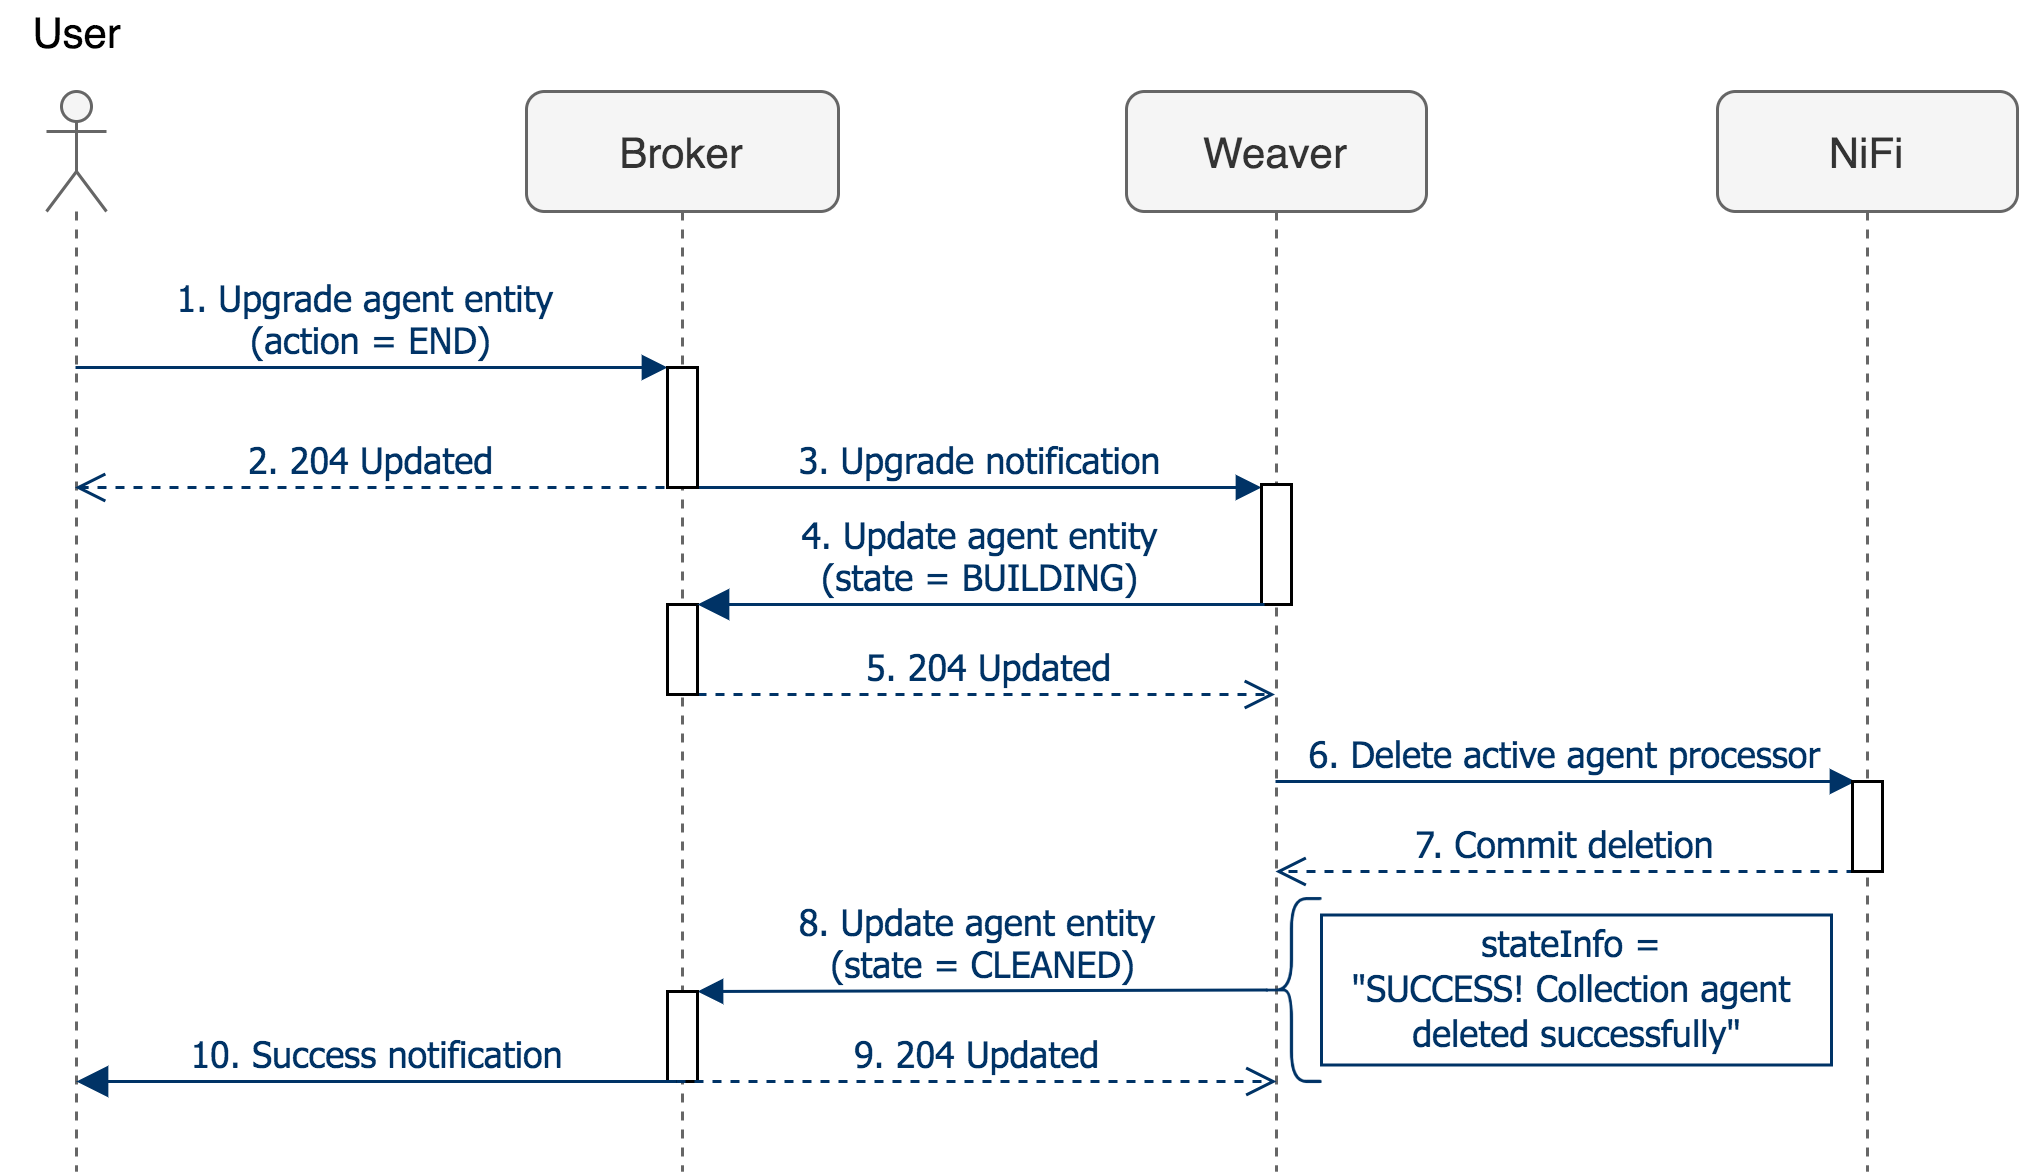

The diagram above was exported from draw.io. Its source (the exported page's mxGraphModel, read from the mxfile embedded in the PNG):
<mxGraphModel dx="788" dy="525" grid="1" gridSize="10" guides="1" tooltips="1" connect="1" arrows="1" fold="1" page="1" pageScale="1" pageWidth="827" pageHeight="1169" math="0" shadow="0">
  <root>
    <mxCell id="6v8urvEyhV_714q1tg8v-0" />
    <mxCell id="6v8urvEyhV_714q1tg8v-1" parent="6v8urvEyhV_714q1tg8v-0" />
    <mxCell id="swJTQClggVguwRCMmkoY-0" value="Broker" style="shape=umlLifeline;perimeter=lifelinePerimeter;whiteSpace=wrap;html=1;container=0;collapsible=0;recursiveResize=0;outlineConnect=0;rounded=1;fontSize=14;fontColor=#333333;strokeColor=#666666;fillColor=#f5f5f5;" parent="6v8urvEyhV_714q1tg8v-1" vertex="1">
      <mxGeometry x="330" y="160" width="104" height="360" as="geometry" />
    </mxCell>
    <mxCell id="swJTQClggVguwRCMmkoY-1" value="Weaver" style="shape=umlLifeline;perimeter=lifelinePerimeter;whiteSpace=wrap;html=1;container=0;collapsible=0;recursiveResize=0;outlineConnect=0;rounded=1;fontSize=14;fontColor=#333333;strokeColor=#666666;fillColor=#f5f5f5;" parent="6v8urvEyhV_714q1tg8v-1" vertex="1">
      <mxGeometry x="530" y="160" width="100" height="360" as="geometry" />
    </mxCell>
    <mxCell id="swJTQClggVguwRCMmkoY-2" value="NiFi" style="shape=umlLifeline;perimeter=lifelinePerimeter;whiteSpace=wrap;html=1;container=0;collapsible=0;recursiveResize=0;outlineConnect=0;rounded=1;fontSize=14;fontColor=#333333;strokeColor=#666666;fillColor=#f5f5f5;" parent="6v8urvEyhV_714q1tg8v-1" vertex="1">
      <mxGeometry x="727" y="160" width="100" height="360" as="geometry" />
    </mxCell>
    <mxCell id="swJTQClggVguwRCMmkoY-3" value="" style="shape=umlLifeline;participant=umlActor;perimeter=lifelinePerimeter;whiteSpace=wrap;html=1;container=1;collapsible=0;recursiveResize=0;verticalAlign=middle;outlineConnect=0;fontSize=14;rounded=1;fontColor=#333333;strokeColor=#666666;fillColor=#f5f5f5;" parent="6v8urvEyhV_714q1tg8v-1" vertex="1">
      <mxGeometry x="170" y="160" width="20" height="360" as="geometry" />
    </mxCell>
    <mxCell id="swJTQClggVguwRCMmkoY-4" value="3. Upgrade notification" style="html=1;verticalAlign=bottom;startArrow=none;endArrow=block;startSize=8;strokeColor=#003366;fontFamily=Tahoma;fontSize=12;fontColor=#003366;startFill=0;exitX=1;exitY=0.975;exitDx=0;exitDy=0;exitPerimeter=0;" parent="6v8urvEyhV_714q1tg8v-1" edge="1">
      <mxGeometry relative="1" as="geometry">
        <mxPoint x="387" y="292" as="sourcePoint" />
        <mxPoint x="575" y="292" as="targetPoint" />
      </mxGeometry>
    </mxCell>
    <mxCell id="swJTQClggVguwRCMmkoY-5" value="6. Delete active agent processor" style="html=1;verticalAlign=bottom;endArrow=block;strokeColor=#003366;fontFamily=Tahoma;fontSize=12;fontColor=#003366;entryX=0.1;entryY=0;entryDx=0;entryDy=0;entryPerimeter=0;" parent="6v8urvEyhV_714q1tg8v-1" source="swJTQClggVguwRCMmkoY-1" target="swJTQClggVguwRCMmkoY-15" edge="1">
      <mxGeometry relative="1" as="geometry">
        <mxPoint x="585" y="390" as="sourcePoint" />
        <mxPoint x="700" y="400" as="targetPoint" />
      </mxGeometry>
    </mxCell>
    <mxCell id="swJTQClggVguwRCMmkoY-6" value="7. Commit&amp;nbsp;deletion" style="html=1;verticalAlign=bottom;endArrow=open;dashed=1;endSize=8;strokeColor=#003366;fontFamily=Tahoma;fontSize=12;fontColor=#003366;exitX=0.1;exitY=1;exitDx=0;exitDy=0;exitPerimeter=0;" parent="6v8urvEyhV_714q1tg8v-1" source="swJTQClggVguwRCMmkoY-15" target="swJTQClggVguwRCMmkoY-1" edge="1">
      <mxGeometry relative="1" as="geometry">
        <mxPoint x="590" y="450" as="targetPoint" />
        <mxPoint x="725" y="450" as="sourcePoint" />
      </mxGeometry>
    </mxCell>
    <mxCell id="swJTQClggVguwRCMmkoY-7" value="1. Upgrade agent entity &lt;br&gt;(action = END)" style="html=1;verticalAlign=bottom;endArrow=block;entryX=0;entryY=0;strokeColor=#003366;fontFamily=Tahoma;fontSize=12;fontColor=#003366;" parent="6v8urvEyhV_714q1tg8v-1" source="swJTQClggVguwRCMmkoY-3" target="swJTQClggVguwRCMmkoY-12" edge="1">
      <mxGeometry relative="1" as="geometry">
        <mxPoint x="307" y="250" as="sourcePoint" />
      </mxGeometry>
    </mxCell>
    <mxCell id="swJTQClggVguwRCMmkoY-8" value="2. 204 Updated" style="html=1;verticalAlign=bottom;endArrow=open;dashed=1;endSize=8;exitX=-0.1;exitY=0.975;strokeColor=#003366;fontFamily=Tahoma;fontSize=12;fontColor=#003366;exitDx=0;exitDy=0;exitPerimeter=0;" parent="6v8urvEyhV_714q1tg8v-1" edge="1">
      <mxGeometry relative="1" as="geometry">
        <mxPoint x="179.5" y="292" as="targetPoint" />
        <mxPoint x="376" y="292" as="sourcePoint" />
      </mxGeometry>
    </mxCell>
    <mxCell id="swJTQClggVguwRCMmkoY-9" value="8. Update agent entity&amp;nbsp;&lt;br&gt;(state = CLEANED)" style="html=1;verticalAlign=bottom;endArrow=block;entryX=1;entryY=0;strokeColor=#003366;fontFamily=Tahoma;fontSize=12;fontColor=#003366;exitX=0.1;exitY=0.5;exitDx=0;exitDy=0;exitPerimeter=0;" parent="6v8urvEyhV_714q1tg8v-1" source="WD71PGrP87PPjD_D3uDE-1" target="swJTQClggVguwRCMmkoY-13" edge="1">
      <mxGeometry relative="1" as="geometry">
        <mxPoint x="579.5" y="460" as="sourcePoint" />
      </mxGeometry>
    </mxCell>
    <mxCell id="swJTQClggVguwRCMmkoY-10" value="5. 204 Updated" style="html=1;verticalAlign=bottom;endArrow=open;dashed=1;endSize=8;strokeColor=#003366;fontFamily=Tahoma;fontSize=12;fontColor=#003366;" parent="6v8urvEyhV_714q1tg8v-1" source="swJTQClggVguwRCMmkoY-16" target="swJTQClggVguwRCMmkoY-1" edge="1">
      <mxGeometry relative="1" as="geometry">
        <mxPoint x="447" y="497" as="targetPoint" />
        <Array as="points">
          <mxPoint x="440" y="361" />
        </Array>
      </mxGeometry>
    </mxCell>
    <mxCell id="swJTQClggVguwRCMmkoY-11" value="&lt;font style=&quot;font-size: 14px;&quot;&gt;User&lt;/font&gt;" style="text;html=1;align=center;verticalAlign=middle;resizable=0;points=[];autosize=1;fontSize=14;" parent="6v8urvEyhV_714q1tg8v-1" vertex="1">
      <mxGeometry x="155" y="130" width="50" height="20" as="geometry" />
    </mxCell>
    <mxCell id="swJTQClggVguwRCMmkoY-12" value="" style="html=1;points=[];perimeter=orthogonalPerimeter;fontFamily=Tahoma;fontSize=12;fontColor=#003366;" parent="6v8urvEyhV_714q1tg8v-1" vertex="1">
      <mxGeometry x="377" y="252" width="10" height="40" as="geometry" />
    </mxCell>
    <mxCell id="swJTQClggVguwRCMmkoY-13" value="" style="html=1;points=[];perimeter=orthogonalPerimeter;fontFamily=Tahoma;fontSize=12;fontColor=#003366;" parent="6v8urvEyhV_714q1tg8v-1" vertex="1">
      <mxGeometry x="377" y="460" width="10" height="30" as="geometry" />
    </mxCell>
    <mxCell id="swJTQClggVguwRCMmkoY-14" value="" style="html=1;points=[];perimeter=orthogonalPerimeter;fontFamily=Tahoma;fontSize=12;fontColor=#003366;" parent="6v8urvEyhV_714q1tg8v-1" vertex="1">
      <mxGeometry x="575" y="291" width="10" height="40" as="geometry" />
    </mxCell>
    <mxCell id="swJTQClggVguwRCMmkoY-15" value="" style="html=1;points=[];perimeter=orthogonalPerimeter;fontFamily=Tahoma;fontSize=12;fontColor=#003366;" parent="6v8urvEyhV_714q1tg8v-1" vertex="1">
      <mxGeometry x="772" y="390" width="10" height="30" as="geometry" />
    </mxCell>
    <mxCell id="swJTQClggVguwRCMmkoY-16" value="" style="html=1;points=[];perimeter=orthogonalPerimeter;fontFamily=Tahoma;fontSize=12;fontColor=#003366;" parent="6v8urvEyhV_714q1tg8v-1" vertex="1">
      <mxGeometry x="377" y="331" width="10" height="30" as="geometry" />
    </mxCell>
    <mxCell id="swJTQClggVguwRCMmkoY-17" value="4. Update agent entity&lt;br&gt;(state = BUILDING)" style="html=1;verticalAlign=bottom;startArrow=block;endArrow=none;startSize=8;strokeColor=#003366;fontFamily=Tahoma;fontSize=12;fontColor=#003366;startFill=1;exitX=1;exitY=0;exitDx=0;exitDy=0;exitPerimeter=0;entryX=0.1;entryY=1;entryDx=0;entryDy=0;entryPerimeter=0;endFill=0;" parent="6v8urvEyhV_714q1tg8v-1" edge="1">
      <mxGeometry relative="1" as="geometry">
        <mxPoint x="387" y="331" as="sourcePoint" />
        <mxPoint x="576" y="331" as="targetPoint" />
      </mxGeometry>
    </mxCell>
    <mxCell id="swJTQClggVguwRCMmkoY-18" value="9. 204 Updated" style="html=1;verticalAlign=bottom;endArrow=open;dashed=1;endSize=8;strokeColor=#003366;fontFamily=Tahoma;fontSize=12;fontColor=#003366;exitX=0.3;exitY=1;exitDx=0;exitDy=0;exitPerimeter=0;" parent="6v8urvEyhV_714q1tg8v-1" source="swJTQClggVguwRCMmkoY-13" edge="1">
      <mxGeometry relative="1" as="geometry">
        <mxPoint x="580" y="490" as="targetPoint" />
        <mxPoint x="392.5" y="490" as="sourcePoint" />
        <Array as="points">
          <mxPoint x="445.5" y="490" />
        </Array>
      </mxGeometry>
    </mxCell>
    <mxCell id="swJTQClggVguwRCMmkoY-19" value="10. Success notification" style="html=1;verticalAlign=bottom;startArrow=block;endArrow=none;startSize=8;strokeColor=#003366;fontFamily=Tahoma;fontSize=12;fontColor=#003366;startFill=1;endFill=0;" parent="6v8urvEyhV_714q1tg8v-1" edge="1">
      <mxGeometry relative="1" as="geometry">
        <mxPoint x="180" y="490" as="sourcePoint" />
        <mxPoint x="380" y="490" as="targetPoint" />
      </mxGeometry>
    </mxCell>
    <mxCell id="WD71PGrP87PPjD_D3uDE-0" value="&lt;div&gt;&lt;font color=&quot;#003366&quot;&gt;&lt;span style=&quot;font-family: &amp;#34;tahoma&amp;#34; ; background-color: rgb(255 , 255 , 255)&quot;&gt;stateInfo =&lt;/span&gt;&lt;span style=&quot;font-family: &amp;#34;tahoma&amp;#34;&quot;&gt;&amp;nbsp;&lt;/span&gt;&lt;/font&gt;&lt;/div&gt;&lt;div&gt;&lt;span style=&quot;font-family: &amp;#34;tahoma&amp;#34;&quot;&gt;&lt;font color=&quot;#003366&quot;&gt;&quot;SUCCESS! Collection agent&amp;nbsp;&lt;/font&gt;&lt;/span&gt;&lt;/div&gt;&lt;div&gt;&lt;span style=&quot;font-family: &amp;#34;tahoma&amp;#34;&quot;&gt;&lt;font color=&quot;#003366&quot;&gt;deleted successfully&lt;/font&gt;&lt;/span&gt;&lt;span style=&quot;color: rgb(0 , 51 , 102) ; font-family: &amp;#34;tahoma&amp;#34;&quot;&gt;&quot;&lt;/span&gt;&lt;/div&gt;" style="text;html=1;align=center;verticalAlign=middle;resizable=0;points=[];autosize=1;strokeColor=#003366;" parent="6v8urvEyhV_714q1tg8v-1" vertex="1">
      <mxGeometry x="595" y="434.5" width="170" height="50" as="geometry" />
    </mxCell>
    <mxCell id="WD71PGrP87PPjD_D3uDE-1" value="" style="shape=curlyBracket;whiteSpace=wrap;html=1;rounded=1;strokeColor=#003366;" parent="6v8urvEyhV_714q1tg8v-1" vertex="1">
      <mxGeometry x="575" y="429" width="20" height="61" as="geometry" />
    </mxCell>
  </root>
</mxGraphModel>